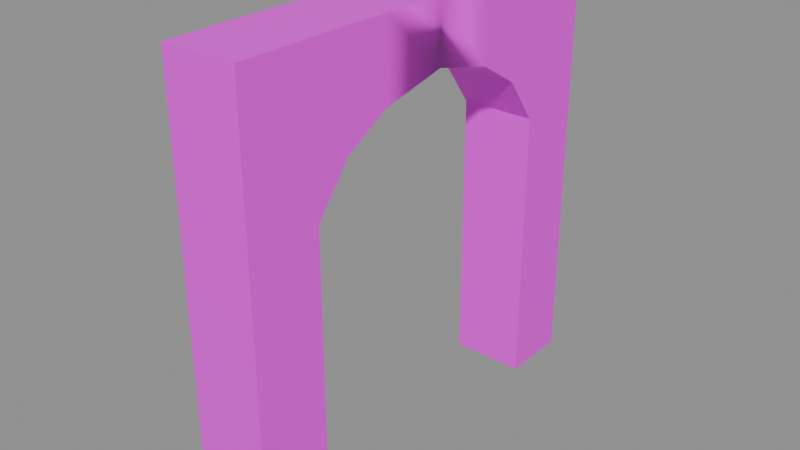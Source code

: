 # Source: Archway_Outer.blend  (saved by Blender 4.3.34; exported with 4.5.12 LTS)
import bpy
from mathutils import Matrix  # noqa: F401  (used for matrix-valued properties, if any)

bpy.ops.wm.read_factory_settings(use_empty=True)
scene = bpy.context.scene
scene.name = 'Scene'

# ---- images (referenced by path relative to the original .blend; pixels are not part of the script)
import os
ASSET_DIR = os.environ.get("B2B_ASSET_DIR", "")  # directory of the original .blend (textures are referenced by path, not embedded)
HERE = os.path.dirname(os.path.abspath(__file__))  # packed textures are extracted next to this script under _unpacked/

def load_image(name, relpath, width, height, colorspace="sRGB"):
    """Load a texture the original file referenced (path relative to the .blend, or extracted next to this script)."""
    p = next((c for c in (os.path.join(HERE, relpath), os.path.join(ASSET_DIR, relpath)) if relpath and os.path.exists(c)), "")
    if p:
        img = bpy.data.images.load(p, check_existing=True)
        img.name = name
    else:  # same state as the original file: an image datablock whose file is absent (Cycles renders it pink)
        img = bpy.data.images.new(name, width, height)
        img.source = "FILE"
        img.filepath = "//" + (relpath or name)
    img.colorspace_settings.name = colorspace
    return img
img_bake = load_image('Bake', 'Stairs_Diffuse.png', 1024, 1024, 'sRGB')

# ---- materials (node trees are filled in below, after node groups)
mat_texture = bpy.data.materials.new('Texture')
mat_texture.roughness = 0.5

# ---- material node trees
mat_texture.use_nodes = True; mat_texture.node_tree.nodes.clear()
_N = mat_texture.node_tree.nodes; _L = mat_texture.node_tree.links
n0 = _N.new('ShaderNodeBsdfPrincipled'); n0.name = 'Principled BSDF'; n0.location = (10, 300)
n0.inputs[27].default_value = (0.0, 0.0, 0.0, 1.0)
n0.inputs[28].default_value = 1.0
n1 = _N.new('ShaderNodeOutputMaterial'); n1.name = 'Material Output'; n1.location = (300, 300)
n2 = _N.new('ShaderNodeNormalMap'); n2.name = 'Normal Map'; n2.location = (-300, -300)
n2.label = 'Normal/Map'
n2.inputs[0].default_value = 0.0
n3 = _N.new('ShaderNodeTexImage'); n3.name = 'Image Texture'; n3.location = (-300, 600)
n3.image = img_bake
_L.new(n0.outputs[0], n1.inputs[0])
_L.new(n2.outputs[0], n0.inputs[5])
_L.new(n3.outputs[0], n0.inputs[0])
n1.is_active_output = True

# ---- meshes
me_cube_020 = bpy.data.meshes.new('Cube.020')
me_cube_020.from_pydata([(0.5157, 0.6791, -0.004826), (0.5157, 0.6791, 1.311), (0.1694, 0.6791, -0.004826), (0.1694, 0.6791, 1.311), (0.5157, 1.0, -0.004826), (0.5157, 1.0, 1.311), (0.1694, 1.0, -0.004826), (0.1694, 1.0, 1.311), (0.5157, 0.6791, 2.0), (0.1694, 0.6791, 2.0), (0.1694, 1.0, 2.0), (0.5157, 1.0, 2.0), (0.5157, 0.526, 1.523), (0.1694, 0.526, 1.523), (0.5157, 0.5245, 2.0), (0.1694, 0.5245, 2.0), (0.5157, 0.3304, 1.642), (0.1694, 0.3304, 1.642), (0.5157, 0.3226, 1.997), (0.1694, 0.3226, 1.997), (0.5157, 0.03296, 1.716), (0.1694, 0.03296, 1.716), (0.5157, 0.03307, 1.997), (0.1694, 0.03307, 1.997), (0.1694, -0.6566, 3.099e-06), (0.1694, -0.6566, 1.316), (0.5157, -0.6566, 3.099e-06), (0.5157, -0.6566, 1.316), (0.1694, -0.9994, 3.099e-06), (0.1694, -0.9994, 1.316), (0.5157, -0.9994, 3.099e-06), (0.5157, -0.9994, 1.316), (0.1694, -0.6566, 2.005), (0.5157, -0.6566, 2.005), (0.5157, -0.9994, 2.005), (0.1694, -0.9994, 2.005), (0.1694, -0.4931, 1.528), (0.5157, -0.4931, 1.528), (0.1694, -0.4915, 2.005), (0.5157, -0.4915, 2.005), (0.1694, -0.2842, 1.647), (0.5157, -0.2842, 1.647), (0.1694, -0.2758, 2.002), (0.5157, -0.2758, 2.002)], [], [(0, 1, 3, 2), (2, 3, 7, 6), (6, 7, 5, 4), (4, 5, 1, 0), (2, 6, 4, 0), (7, 3, 9, 10), (10, 9, 8, 11), (5, 7, 10, 11), (9, 3, 13, 15), (1, 5, 11, 8), (12, 14, 18, 16), (8, 9, 15, 14), (1, 8, 14, 12), (3, 1, 12, 13), (19, 17, 21, 23), (14, 15, 19, 18), (15, 13, 17, 19), (13, 12, 16, 17), (21, 20, 22, 23), (17, 16, 20, 21), (16, 18, 22, 20), (18, 19, 23, 22), (24, 25, 27, 26), (26, 27, 31, 30), (30, 31, 29, 28), (28, 29, 25, 24), (26, 30, 28, 24), (31, 27, 33, 34), (34, 33, 32, 35), (29, 31, 34, 35), (33, 27, 37, 39), (25, 29, 35, 32), (36, 38, 42, 40), (32, 33, 39, 38), (25, 32, 38, 36), (27, 25, 36, 37), (43, 41, 20, 22), (38, 39, 43, 42), (39, 37, 41, 43), (37, 36, 40, 41), (41, 40, 21, 20), (40, 42, 23, 21), (42, 43, 22, 23)])
me_cube_020.polygons.foreach_set('use_smooth', [True] * 43)
_k = set([(0, 1), (0, 2), (0, 4), (1, 3), (1, 12), (2, 3), (2, 6), (3, 13), (4, 5), (4, 6), (5, 11), (6, 7), (7, 10), (8, 11), (8, 14), (9, 10), (9, 15), (10, 11), (12, 13), (12, 16), (13, 17), (14, 15), (14, 18), (15, 19), (16, 17), (16, 20), (17, 21), (18, 19), (18, 22), (19, 23), (20, 41), (21, 40), (22, 43), (23, 42), (24, 25), (24, 26), (24, 28), (25, 27), (25, 36), (26, 27), (26, 30), (27, 37), (28, 29), (28, 30), (29, 35), (30, 31), (31, 34), (32, 35), (32, 38), (33, 34), (33, 39), (34, 35), (36, 37), (36, 40), (37, 41), (38, 39), (38, 42), (39, 43), (40, 41)])
me_cube_020.attributes.new('sharp_edge', 'BOOLEAN', 'EDGE').data.foreach_set('value', [ (min(e.vertices), max(e.vertices)) in _k for e in me_cube_020.edges])
_uv = me_cube_020.uv_layers.new(name='UVMap')
_uv.uv.foreach_set('vector', [0.8975, 1.0, 0.8975, 0.6054, 0.9596, 0.6054, 0.9596, 1.0, 0.06207, 5.549e-09, 0.06207, 0.3961, 1.85e-08, 0.3961, 5.549e-08, 0.0, 0.8976, 3.7e-09, 0.8975, 0.3935, 0.8355, 0.3935, 0.8355, 0.0, 0.7734, 5.549e-09, 0.7734, 0.3961, 0.7113, 0.3961, 0.7113, 0.0, 0.1862, 0.6047, 0.2483, 0.6047, 0.2483, 0.6668, 0.1862, 0.6668, 1.85e-08, 0.3961, 0.06207, 0.3961, 0.06207, 0.6033, 0.0, 0.6033, 0.8976, 0.5994, 0.8975, 0.6615, 0.8355, 0.6615, 0.8355, 0.5994, 0.8355, 0.3935, 0.8975, 0.3935, 0.8975, 0.5994, 0.8355, 0.5994, 0.06207, 0.6033, 0.06207, 0.3961, 0.09167, 0.4597, 0.09197, 0.6033, 0.7113, 0.3961, 0.7734, 0.3961, 0.7734, 0.6033, 0.7113, 0.6033, 0.6817, 0.4597, 0.6814, 0.6033, 0.6424, 0.6023, 0.6439, 0.4955, 0.8355, 0.6615, 0.8975, 0.6615, 0.8975, 0.6914, 0.8355, 0.6914, 0.7113, 0.3961, 0.7113, 0.6033, 0.6814, 0.6033, 0.6817, 0.4597, 0.9596, 0.6054, 0.8975, 0.6054, 0.8975, 0.5394, 0.9596, 0.5394, 0.131, 0.6023, 0.1295, 0.4955, 0.187, 0.5178, 0.187, 0.6024, 0.8355, 0.6914, 0.8975, 0.6914, 0.8975, 0.7304, 0.8355, 0.7304, 0.09197, 0.6033, 0.09167, 0.4597, 0.1295, 0.4955, 0.131, 0.6023, 0.9596, 0.5394, 0.8975, 0.5394, 0.8975, 0.5005, 0.9596, 0.5005, 0.06207, 0.6047, 0.1241, 0.6047, 0.1241, 0.689, 0.06207, 0.689, 0.0, 0.6047, 0.06207, 0.6047, 0.06207, 0.6625, 1.85e-09, 0.6625, 0.6439, 0.4955, 0.6424, 0.6023, 0.5864, 0.6024, 0.5864, 0.5178, 0.8355, 0.7304, 0.8975, 0.7304, 0.8975, 0.7864, 0.8355, 0.7864, 0.9596, 1.48e-08, 0.9596, 0.3935, 0.8975, 0.3935, 0.8976, 0.0, 0.453, 0.001453, 0.453, 0.3975, 0.3867, 0.3975, 0.3867, 0.001453, 0.8355, 5.434e-09, 0.8355, 0.3946, 0.7734, 0.3946, 0.7734, 0.0, 0.3867, 0.001453, 0.3867, 0.3975, 0.3204, 0.3975, 0.3204, 0.001453, 0.1862, 0.6047, 0.1862, 0.671, 0.1241, 0.671, 0.1241, 0.6047, 0.3867, 0.3975, 0.453, 0.3975, 0.453, 0.6047, 0.3867, 0.6047, 0.8355, 0.9861, 0.8355, 0.9198, 0.8975, 0.9198, 0.8975, 0.9861, 0.7734, 0.3946, 0.8355, 0.3946, 0.8355, 0.6011, 0.7734, 0.6011, 0.453, 0.6047, 0.453, 0.3975, 0.4846, 0.4612, 0.4849, 0.6047, 0.3204, 0.3975, 0.3867, 0.3975, 0.3867, 0.6047, 0.3204, 0.6047, 0.2888, 0.4612, 0.2885, 0.6047, 0.2468, 0.6037, 0.2484, 0.497, 0.8975, 0.9198, 0.8355, 0.9198, 0.8355, 0.8879, 0.8975, 0.8879, 0.3204, 0.3975, 0.3204, 0.6047, 0.2885, 0.6047, 0.2888, 0.4612, 0.8975, 0.3935, 0.9596, 0.3935, 0.9596, 0.4604, 0.8975, 0.4604, 0.5267, 0.6037, 0.525, 0.497, 0.5864, 0.5178, 0.5864, 0.6024, 0.8975, 0.8879, 0.8355, 0.8879, 0.8355, 0.8461, 0.8975, 0.8461, 0.4849, 0.6047, 0.4846, 0.4612, 0.525, 0.497, 0.5267, 0.6037, 0.8975, 0.4604, 0.9596, 0.4604, 0.9596, 0.5005, 0.8975, 0.5005, 0.06207, 0.7236, 3.7e-09, 0.7236, 1.85e-09, 0.6625, 0.06207, 0.6625, 0.2484, 0.497, 0.2468, 0.6037, 0.187, 0.6024, 0.187, 0.5178, 0.8975, 0.8461, 0.8355, 0.8461, 0.8355, 0.7864, 0.8975, 0.7864])
me_cube_020.materials.append(mat_texture)
me_cube_020.update()
me_cube_020.normals_split_custom_set([tuple(v) for v in zip(*[iter([0.0, -1.0, 0.0, 0.0, -1.0, 0.0, 0.0, -1.0, 0.0, 0.0, -1.0, 0.0, -1.0, -3.528e-08, 0.0, -1.0, -4.259e-08, -4.276e-09, -1.0, -3.45e-08, 0.0, -1.0, -3.528e-08, 0.0, 0.0, 1.0, 0.0, 0.0, 1.0, 0.0, 0.0, 1.0, 0.0, 0.0, 1.0, 0.0, 1.0, 0.0, 0.0, 1.0, 0.0, 0.0, 1.0, 0.0, 8.552e-09, 1.0, 0.0, 0.0, 0.0, 0.0, -1.0, 0.0, 0.0, -1.0, 0.0, 0.0, -1.0, 0.0, 0.0, -1.0, -1.0, -3.45e-08, 0.0, -1.0, -4.259e-08, -4.276e-09, -1.0, -5.845e-08, -1.286e-08, -1.0, -3.372e-08, 0.0, 0.0, 0.0, 1.0, 0.0, 0.0, 1.0, 0.0, 0.0, 1.0, 0.0, 0.0, 1.0, 0.0, 1.0, 0.0, 0.0, 1.0, 0.0, 0.0, 1.0, 0.0, 0.0, 1.0, 0.0, -1.0, -5.845e-08, -1.286e-08, -1.0, -4.259e-08, -4.276e-09, -1.0, -1.114e-07, -4.991e-08, -1.0, -1.319e-07, -6.751e-08, 1.0, 0.0, 8.552e-09, 1.0, 0.0, 0.0, 1.0, 0.0, 0.0, 1.0, 0.0, 2.572e-08, 1.0, 2.087e-07, 7.907e-08, 1.0, 3.606e-07, 9.918e-08, 1.0, 1.969e-07, 1.197e-07, 1.0, 3.283e-07, 1.266e-07, 0.0, 0.0, 1.0, 0.0, 0.0, 1.0, 0.0, 0.0, 1.0, 0.0, 0.0, 1.0, 1.0, 0.0, 8.552e-09, 1.0, 0.0, 2.572e-08, 1.0, 3.606e-07, 9.918e-08, 1.0, 2.087e-07, 7.907e-08, 0.0, -0.8102, -0.5862, 0.0, -0.8102, -0.5862, 0.0, -0.8102, -0.5862, 0.0, -0.8102, -0.5862, -1.0, -8.959e-08, -1.013e-07, -1.0, -1.124e-07, -1.034e-07, -1.0, 0.0, -9.328e-08, -1.0, 0.0, -9.328e-08, 0.0, -0.01634, 0.9999, 0.0, -0.01634, 0.9999, 0.0, -0.01634, 0.9999, 0.0, -0.01634, 0.9999, -1.0, -1.319e-07, -6.751e-08, -1.0, -1.114e-07, -4.991e-08, -1.0, -1.124e-07, -1.034e-07, -1.0, -8.959e-08, -1.013e-07, 0.0, -0.5196, -0.8544, 0.0, -0.5196, -0.8544, 0.0, -0.5196, -0.8544, 0.0, -0.5196, -0.8544, 3.753e-08, -1.0, 0.0003826, 3.753e-08, -1.0, 0.0003826, 3.753e-08, -1.0, 0.0003826, 3.753e-08, -1.0, 0.0003826, -3.808e-07, -0.2417, -0.9704, -3.808e-07, -0.2417, -0.9704, -3.808e-07, -0.2417, -0.9704, -3.808e-07, -0.2417, -0.9704, 1.0, 3.283e-07, 1.266e-07, 1.0, 1.969e-07, 1.197e-07, 1.0, -3.199e-07, 9.265e-08, 1.0, -3.199e-07, 9.265e-08, -2.968e-07, 0.001218, 1.0, -2.968e-07, 0.001218, 1.0, -2.968e-07, 0.001218, 1.0, -2.968e-07, 0.001218, 1.0, 0.0, 1.0, 0.0, 0.0, 1.0, 0.0, 0.0, 1.0, 0.0, 0.0, 1.0, 0.0, 1.0, 2.642e-07, 0.0, 1.0, 1.614e-07, 0.0, 1.0, 1.952e-07, 0.0, 1.0, 2.642e-07, 0.0, 0.0, -1.0, 0.0, 0.0, -1.0, 0.0, 0.0, -1.0, 0.0, 0.0, -1.0, 0.0, -1.0, -1.321e-07, 0.0, -1.0, -1.292e-07, 0.0, -1.0, -1.338e-07, 4.545e-11, -1.0, -1.321e-07, 0.0, 0.0, 0.0, -1.0, 0.0, 0.0, -1.0, 0.0, 0.0, -1.0, 0.0, 0.0, -1.0, 1.0, 1.952e-07, 0.0, 1.0, 1.614e-07, 0.0, 1.0, 6.314e-08, 0.0, 1.0, 1.263e-07, 0.0, 0.0, 0.0, 1.0, 0.0, 0.0, 1.0, 0.0, 0.0, 1.0, 0.0, 0.0, 1.0, 0.0, -1.0, 0.0, 0.0, -1.0, 0.0, 0.0, -1.0, 0.0, 0.0, -1.0, 0.0, 1.0, 6.314e-08, 0.0, 1.0, 1.614e-07, 0.0, 1.0, 0.0, -2.185e-08, 1.0, 0.0, -3.671e-08, -1.0, -1.338e-07, 4.545e-11, -1.0, -1.292e-07, 0.0, -1.0, -1.263e-07, 0.0, -1.0, -1.41e-07, 1.312e-10, -1.0, -1.723e-07, 2.228e-08, -1.0, -1.836e-07, 3.727e-08, -1.0, -1.241e-07, 8.455e-08, -1.0, -1.443e-07, 8.222e-08, 0.0, 0.0, 1.0, 0.0, 0.0, 1.0, 0.0, 0.0, 1.0, 0.0, 0.0, 1.0, -1.0, -1.338e-07, 4.545e-11, -1.0, -1.41e-07, 1.312e-10, -1.0, -1.836e-07, 3.727e-08, -1.0, -1.723e-07, 2.228e-08, 0.0, 0.7913, -0.6115, 0.0, 0.7913, -0.6115, 0.0, 0.7913, -0.6115, 0.0, 0.7913, -0.6115, 1.0, 7.541e-08, -8.445e-08, 1.0, 5.8e-08, -8.195e-08, 1.0, 1.5e-07, -9.516e-08, 1.0, 1.5e-07, -9.516e-08, 0.0, 0.01529, 0.9999, 0.0, 0.01529, 0.9999, 1.391e-07, 0.01489, 0.9999, 1.391e-07, 0.01489, 0.9999, 1.0, 0.0, -3.671e-08, 1.0, 0.0, -2.185e-08, 1.0, 5.8e-08, -8.195e-08, 1.0, 7.541e-08, -8.445e-08, 0.0, 0.4948, -0.869, 0.0, 0.4948, -0.869, 0.0, 0.4948, -0.869, 0.0, 0.4948, -0.869, -1.706e-07, 0.2134, -0.977, -1.706e-07, 0.2134, -0.977, -1.706e-07, 0.2134, -0.977, -1.706e-07, 0.2134, -0.977, -1.0, -1.443e-07, 8.222e-08, -1.0, -1.241e-07, 8.455e-08, -1.0, -3.749e-08, 9.452e-08, -1.0, -3.749e-08, 9.452e-08, 1.391e-07, 0.01489, 0.9999, 1.391e-07, 0.01489, 0.9999, 2.782e-07, 0.01449, 0.9999, 2.782e-07, 0.01449, 0.9999])] * 3)])

# ---- objects
ob_archwaywall1 = bpy.data.objects.new('ArchwayWall1', me_cube_020)

# ---- transforms, parenting, visibility, modifiers, constraints
ob_archwaywall1.location = (0.0, 0.0, 0.0)
ob_archwaywall1.rotation_euler = (-1.629e-07, 0.0, 0.0)
ob_archwaywall1.color = (0.8, 0.8, 0.8, 1.0)

# ---- collection membership
scene.collection.objects.link(ob_archwaywall1)

# ---- scene / render settings (as saved in the file)
scene.frame_start = 1; scene.frame_end = 250; scene.frame_set(1)
scene.render.engine = 'BLENDER_EEVEE_NEXT'
bpy.context.view_layer.update()

# ---- added for rendering (the .blend has no active camera and no usable light): camera, sun + grey world if the file has none
cam_auto = bpy.data.cameras.new('AutoCamera')
cam_auto.lens = 50.0
cam_auto.sensor_width = 36.0
cam_auto.clip_end = 1000.0
ob_auto_camera = bpy.data.objects.new('AutoCamera', cam_auto)
scene.collection.objects.link(ob_auto_camera)
ob_auto_camera.location = (2.98494, -3.17051, 3.11388)
ob_auto_camera.rotation_euler = (1.09748, -7.21219e-08, 0.694738)
scene.camera = ob_auto_camera
light_auto_sun = bpy.data.lights.new('AutoSun', 'SUN')
light_auto_sun.energy = 3.0
light_auto_sun.angle = 0.0523599
ob_auto_sun = bpy.data.objects.new('AutoSun', light_auto_sun)
scene.collection.objects.link(ob_auto_sun)
ob_auto_sun.rotation_euler = (0.872665, 0.174533, 0.523599)
if scene.world is None:
    world_auto = bpy.data.worlds.new('AutoWorld')
    world_auto.color = (0.3, 0.3, 0.3)
    scene.world = world_auto
bpy.context.view_layer.update()
